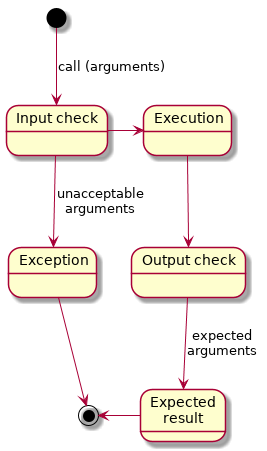

The diagram above was rendered by PlantUML. Its source (embedded in the PNG):
@startuml

state "Input check" as Input

[*] --> Input : call (arguments)

Input --> Exception : unacceptable\narguments

Input -> Execution

state "Output check" as Output

state "Expected\nresult" as EResult

Execution --> Output

Output --> EResult : expected\narguments

Exception --> [*]

EResult -left-> [*]

@enduml